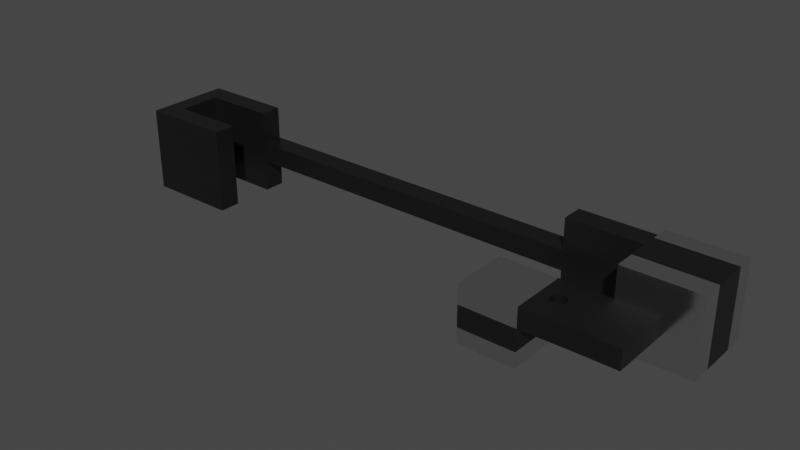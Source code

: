 # Source: z_os.blend  (saved by Blender 3.6.13; exported with 4.5.12 LTS)
import bpy
from mathutils import Matrix  # noqa: F401  (used for matrix-valued properties, if any)

bpy.ops.wm.read_factory_settings(use_empty=True)
scene = bpy.context.scene
scene.name = 'Scene'

# ---- collections
col_collection = bpy.data.collections.new('Collection'); scene.collection.children.link(col_collection)

# ---- materials (node trees are filled in below, after node groups)
mat_material = bpy.data.materials.new('Material')
mat_material.alpha_threshold = 0.0
mat_material.use_transparent_shadow = False
mat_material.roughness = 0.5
mat_material.line_color = (0.0, 0.0, 0.0, 1.0)
mat_material_003 = bpy.data.materials.new('Material.003')
mat_material_003.use_transparent_shadow = False
mat_material_003.diffuse_color = (0.85, 0.85, 0.85, 1.0)
mat_material_003.roughness = 0.1618
mat_material_003.metallic = 1.0

# ---- material node trees
mat_material.use_nodes = True; mat_material.node_tree.nodes.clear()
_N = mat_material.node_tree.nodes; _L = mat_material.node_tree.links
n0 = _N.new('ShaderNodeOutputMaterial'); n0.name = 'Material Output'; n0.location = (300, 300)
n1 = _N.new('ShaderNodeBsdfPrincipled'); n1.name = 'Principled BSDF'; n1.location = (10, 300)
n1.distribution = 'GGX'
n1.subsurface_method = 'RANDOM_WALK_SKIN'
n1.inputs[0].default_value = (0.05133, 0.05133, 0.05133, 1.0)
n1.inputs[1].default_value = 0.8836
n1.inputs[2].default_value = 0.3727
n1.inputs[3].default_value = 1.45
n1.inputs[27].default_value = (0.0, 0.0, 0.0, 1.0)
n1.inputs[28].default_value = 1.0
_L.new(n1.outputs[0], n0.inputs[0])
n0.is_active_output = True
mat_material_003.use_nodes = True; mat_material_003.node_tree.nodes.clear()
_N = mat_material_003.node_tree.nodes; _L = mat_material_003.node_tree.links
n0 = _N.new('ShaderNodeBsdfPrincipled'); n0.name = 'Principled BSDF'; n0.location = (10, 300)
n0.distribution = 'GGX'
n0.subsurface_method = 'RANDOM_WALK_SKIN'
n0.inputs[0].default_value = (0.85, 0.85, 0.85, 1.0)
n0.inputs[1].default_value = 1.0
n0.inputs[2].default_value = 0.1618
n0.inputs[3].default_value = 1.45
n0.inputs[27].default_value = (0.0, 0.0, 0.0, 1.0)
n0.inputs[28].default_value = 1.0
n1 = _N.new('ShaderNodeNormalMap'); n1.name = 'Normal Map'; n1.location = (-300, -300)
n1.label = 'Normal/Map'
n1.inputs[0].default_value = 0.0
n2 = _N.new('ShaderNodeOutputMaterial'); n2.name = 'Material Output'; n2.location = (300, 300)
_L.new(n0.outputs[0], n2.inputs[0])
_L.new(n1.outputs[0], n0.inputs[5])
n2.is_active_output = True

# ---- world
world_world = bpy.data.worlds.new('World'); scene.world = world_world
world_world.use_nodes = True; world_world.node_tree.nodes.clear()
_N = world_world.node_tree.nodes; _L = world_world.node_tree.links
n0 = _N.new('ShaderNodeOutputWorld'); n0.name = 'World Output'; n0.location = (300, 300)
n1 = _N.new('ShaderNodeBackground'); n1.name = 'Background'; n1.location = (10, 300)
n1.inputs[0].default_value = (0.05088, 0.05088, 0.05088, 1.0)
_L.new(n1.outputs[0], n0.inputs[0])
n0.is_active_output = True
world_world.color = (0.05088, 0.05088, 0.05088)
world_world.use_sun_shadow = False
world_world.sun_shadow_jitter_overblur = 0.0

# ---- meshes
me_cube = bpy.data.meshes.new('Cube')
me_cube.from_pydata([(1.0, 1.0, 1.0), (1.0, 1.0, -1.0), (1.0, -1.0, 1.0), (1.0, -1.0, -1.0), (-1.0, 1.0, 1.0), (-1.0, 1.0, -1.0), (-1.0, -1.0, 1.0), (-1.0, -1.0, -1.0), (1.0, 1.0, 0.2969), (-1.0, -1.0, 0.2969), (1.0, -1.0, 0.2969), (-1.0, 1.0, 0.2969), (2.772, 1.0, 1.0), (2.772, -1.0, 1.0), (1.638, 0.2735, 1.0), (1.689, 0.2682, 1.0), (1.732, 0.2491, 1.0), (1.783, 0.2258, 1.0), (1.822, 0.2035, 1.0), (1.847, 0.1654, 1.0), (1.868, 0.1336, 1.0), (1.884, 0.09752, 1.0), (1.891, 0.05618, 1.0), (1.891, 0.01484, 1.0), (1.882, -0.02862, 1.0), (1.87, -0.0689, 1.0), (1.852, -0.1018, 1.0), (1.831, -0.1325, 1.0), (1.804, -0.1569, 1.0), (1.766, -0.1855, 1.0), (1.709, -0.2046, 1.0), (1.671, -0.2141, 1.0), (1.627, -0.2141, 1.0), (1.581, -0.2152, 1.0), (1.532, -0.1972, 1.0), (1.497, -0.177, 1.0), (1.462, -0.1601, 1.0), (1.441, -0.1293, 1.0), (1.424, -0.1039, 1.0), (1.406, -0.07102, 1.0), (1.386, -0.03074, 1.0), (1.383, 0.004239, 1.0), (1.381, 0.04664, 1.0), (1.388, 0.08056, 1.0), (1.397, 0.1219, 1.0), (1.413, 0.159, 1.0), (1.443, 0.1908, 1.0), (1.476, 0.2215, 1.0), (1.491, 0.2353, 1.0), (1.526, 0.2512, 1.0), (1.567, 0.266, 1.0), (1.605, 0.2766, 1.0), (2.772, 1.0, 0.3219), (2.772, -1.0, 0.3219), (1.638, 0.2735, 0.3219), (1.689, 0.2682, 0.3219), (1.732, 0.2491, 0.3219), (1.783, 0.2258, 0.3219), (1.822, 0.2035, 0.3219), (1.847, 0.1654, 0.3219), (1.868, 0.1336, 0.3219), (1.884, 0.09752, 0.3219), (1.891, 0.05618, 0.3219), (1.891, 0.01484, 0.3219), (1.882, -0.02862, 0.3219), (1.87, -0.0689, 0.3219), (1.852, -0.1018, 0.3219), (1.831, -0.1325, 0.3219), (1.804, -0.1569, 0.3219), (1.766, -0.1855, 0.3219), (1.709, -0.2046, 0.3219), (1.671, -0.2141, 0.3219), (1.627, -0.2141, 0.3219), (1.581, -0.2152, 0.3219), (1.532, -0.1972, 0.3219), (1.497, -0.177, 0.3219), (1.462, -0.1601, 0.3219), (1.441, -0.1293, 0.3219), (1.424, -0.1039, 0.3219), (1.406, -0.07102, 0.3219), (1.386, -0.03074, 0.3219), (1.383, 0.004239, 0.3219), (1.381, 0.04664, 0.3219), (1.388, 0.08056, 0.3219), (1.397, 0.1219, 0.3219), (1.413, 0.159, 0.3219), (1.443, 0.1908, 0.3219), (1.476, 0.2215, 0.3219), (1.491, 0.2353, 0.3219), (1.526, 0.2512, 0.3219), (1.567, 0.266, 0.3219), (1.605, 0.2766, 0.3219), (4.166, 1.0, 1.0), (4.166, -1.0, 1.0), (4.166, 1.0, 0.3219), (4.166, -1.0, 0.3219), (2.772, 2.461, 1.0), (2.772, 2.461, 0.3219), (2.772, 3.212, 1.0), (2.772, 3.212, 0.3219), (2.772, 2.979, 1.0), (2.772, 2.979, 0.3219), (-14.74, 2.461, 1.0), (-14.74, 2.461, 0.3219), (-14.74, 3.212, 1.0), (-14.74, 3.212, 0.3219), (2.772, 1.0, -0.5588), (4.166, 1.0, -0.5588), (2.772, 2.461, -0.5588), (4.166, 2.461, -0.5588), (2.772, 3.212, -0.5588), (4.166, 3.212, -0.5588), (4.166, 1.0, 2.066), (2.772, 1.0, 2.066), (4.166, 2.461, 2.066), (2.772, 2.461, 2.066), (4.166, 3.212, 2.066), (2.772, 3.212, 2.066), (0.205, 3.212, 0.3219), (0.205, 2.461, 0.3219), (0.205, 3.212, 1.0), (0.205, 2.461, 1.0), (0.205, 3.212, -0.5588), (0.205, 2.461, -0.5588), (0.205, 3.212, 2.066), (0.205, 2.461, 2.066), (-1.0, -1.0, 0.5054), (-1.0, 1.0, 0.5054), (1.0, 1.0, -0.4552), (1.0, -1.0, -0.4552), (-1.0, 1.0, -0.4552), (-1.0, -1.0, -0.4552), (5.338, 1.0, 1.0), (5.338, 1.0, 0.3219), (5.338, 2.461, 1.0), (5.338, 2.461, 0.3219), (5.338, 2.461, -0.5588), (5.338, 2.461, 2.066), (5.338, 3.212, 1.0), (5.338, 3.212, 0.3219), (5.338, 1.0, -0.5588), (5.338, 3.212, -0.5588), (5.338, 1.0, 2.066), (5.338, 3.212, 2.066), (4.166, 3.626, 2.066), (5.338, 3.626, 2.066), (5.338, 3.626, 0.3219), (4.166, 3.626, 0.3219), (4.166, 3.626, -0.5588), (5.338, 3.626, -0.5588), (2.772, 3.626, 1.0), (2.772, 3.626, 0.3219), (4.166, 3.626, 1.0), (2.772, 3.626, -0.5588), (2.772, 3.626, 2.066), (5.338, 3.626, 1.0), (4.166, 2.979, -0.5588), (2.772, 2.979, -0.5588), (2.772, 2.979, 2.066), (4.166, 2.979, 2.066), (0.205, 2.979, 0.3219), (0.205, 2.979, 1.0), (0.205, 2.979, -0.5588), (0.205, 2.979, 2.066), (5.338, 2.979, 0.3219), (5.338, 2.979, 1.0), (5.338, 2.979, -0.5588), (5.338, 2.979, 2.066), (2.772, 1.73, 0.3219), (2.772, 1.73, 1.0), (4.166, 1.73, -0.5588), (2.772, 1.73, -0.5588), (2.772, 1.73, 2.066), (4.166, 1.73, 2.066), (5.338, 1.73, 0.3219), (5.338, 1.73, 1.0), (5.338, 1.73, -0.5588), (5.338, 1.73, 2.066), (-12.24, 3.212, 0.3219), (-12.24, 2.461, 0.3219), (-12.24, 2.461, 1.0), (-12.24, 3.212, 1.0), (-12.24, 2.979, 1.0), (-12.24, 2.979, 0.3219), (-14.74, 2.979, 2.137), (-14.74, 2.461, 2.137), (-14.74, 3.212, 2.137), (-12.24, 2.979, 2.137), (-12.24, 2.461, 2.137), (-12.24, 3.212, 2.137), (-14.74, 2.979, -0.8104), (-14.74, 2.461, -0.8104), (-12.24, 3.212, -0.8104), (-14.74, 3.212, -0.8104), (-12.24, 2.979, -0.8104), (-12.24, 2.461, -0.8104), (-15.37, 2.461, 1.0), (-15.37, 2.461, 0.3219), (-15.37, 3.212, 1.0), (-15.37, 3.212, 0.3219), (-15.37, 2.979, 0.3219), (-15.37, 2.979, 1.0), (-15.37, 3.212, -0.8104), (-15.37, 2.979, 2.137), (-15.37, 2.461, 2.137), (-15.37, 3.212, 2.137), (-15.37, 2.979, -0.8104), (-15.37, 2.461, -0.8104), (-14.74, 0.9955, 1.0), (-14.74, 0.9955, 0.3219), (-15.37, 0.9955, 0.3219), (-15.37, 0.9955, -0.8104), (-14.74, 0.9955, -0.8104), (-14.74, 0.9955, 2.137), (-15.37, 0.9955, 1.0), (-15.37, 0.9955, 2.137), (-14.74, 0.249, 1.0), (-14.74, 0.249, 0.3219), (-15.37, 0.249, 0.3219), (-15.37, 0.249, -0.8104), (-14.74, 0.249, -0.8104), (-14.74, 0.249, 2.137), (-15.37, 0.249, 1.0), (-15.37, 0.249, 2.137), (-12.21, 0.9955, 1.0), (-12.21, 0.9955, 0.3219), (-12.21, 0.249, -0.8104), (-12.21, 0.9955, -0.8104), (-12.21, 0.9955, 2.137), (-12.21, 0.249, 1.0), (-12.21, 0.249, 0.3219), (-12.21, 0.249, 2.137)], [], [(0, 4, 6, 2), (10, 2, 6, 126, 9), (126, 6, 4, 127), (5, 1, 3, 7), (8, 0, 2, 10), (11, 127, 4, 0, 8), (130, 11, 8, 128), (128, 8, 10, 129), (131, 9, 11, 130), (129, 10, 9, 131), (30, 13, 31), (14, 51, 0), (44, 45, 85, 84), (31, 32, 72, 71), (18, 19, 59, 58), (45, 46, 86, 85), (32, 33, 73, 72), (19, 20, 60, 59), (46, 47, 87, 86), (33, 34, 74, 73), (20, 21, 61, 60), (47, 48, 88, 87), (34, 35, 75, 74), (21, 22, 62, 61), (48, 49, 89, 88), (35, 36, 76, 75), (22, 23, 63, 62), (49, 50, 90, 89), (36, 37, 77, 76), (24, 63, 23), (50, 51, 91, 90), (37, 38, 78, 77), (24, 25, 65, 64), (51, 14, 54, 91), (101, 97, 119, 160), (38, 39, 79, 78), (25, 26, 66, 65), (2, 13, 53, 10), (39, 40, 80, 79), (26, 27, 67, 66), (12, 0, 8, 52), (40, 41, 81, 80), (27, 28, 68, 67), (14, 15, 55, 54), (41, 42, 82, 81), (28, 29, 69, 68), (15, 16, 56, 55), (42, 43, 83, 82), (29, 30, 70, 69), (16, 17, 57, 56), (43, 44, 84, 83), (30, 31, 71, 70), (17, 18, 58, 57), (63, 64, 53), (10, 81, 82), (93, 92, 94, 95), (52, 53, 95, 94), (53, 13, 93, 95), (13, 12, 92, 93), (156, 109, 136, 166), (169, 168, 97, 96), (99, 110, 153, 151), (173, 114, 137, 177), (141, 139, 146, 149), (185, 102, 208, 213), (159, 116, 143, 167), (138, 143, 145, 155), (184, 185, 204, 203), (180, 179, 103, 102), (181, 182, 187, 189), (178, 181, 104, 105), (171, 170, 109, 108), (157, 156, 111, 110), (52, 94, 107, 106), (168, 52, 106, 171), (92, 112, 142, 132), (98, 99, 151, 150), (173, 172, 115, 114), (159, 158, 117, 116), (107, 94, 133, 140), (115, 96, 121, 125), (92, 12, 113, 112), (169, 96, 115, 172), (160, 119, 123, 162), (161, 120, 124, 163), (98, 117, 124, 120), (110, 99, 118, 122), (100, 98, 120, 161), (97, 108, 123, 119), (158, 115, 125, 163), (157, 110, 122, 162), (9, 126, 127, 11), (3, 129, 131, 7), (7, 131, 130, 5), (1, 128, 129, 3), (5, 130, 128, 1), (174, 135, 136, 176), (174, 175, 134, 135), (165, 134, 137, 167), (164, 165, 138, 139), (164, 139, 141, 166), (175, 132, 142, 177), (94, 92, 132, 133), (143, 116, 144, 145), (170, 107, 140, 176), (110, 111, 148, 153), (150, 152, 144, 154), (150, 151, 147, 152), (147, 148, 149, 146), (147, 151, 153, 148), (152, 147, 146, 155), (144, 152, 155, 145), (116, 117, 154, 144), (139, 138, 155, 146), (111, 141, 149, 148), (117, 98, 150, 154), (135, 164, 166, 136), (135, 134, 165, 164), (138, 165, 167, 143), (108, 157, 162, 123), (117, 158, 163, 124), (96, 100, 161, 121), (121, 161, 163, 125), (118, 160, 162, 122), (114, 115, 158, 159), (108, 109, 156, 157), (182, 180, 188, 187), (102, 103, 209, 208), (114, 159, 167, 137), (178, 105, 193, 192), (111, 156, 166, 141), (99, 101, 160, 118), (109, 170, 176, 136), (134, 175, 177, 137), (133, 132, 175, 174), (133, 174, 176, 140), (12, 169, 172, 113), (112, 113, 172, 173), (97, 168, 171, 108), (106, 107, 170, 171), (112, 173, 177, 142), (12, 52, 168, 169), (97, 101, 183, 179), (98, 100, 182, 181), (99, 98, 181, 178), (100, 96, 180, 182), (96, 97, 179, 180), (101, 99, 178, 183), (187, 188, 185, 184), (189, 187, 184, 186), (104, 181, 189, 186), (193, 105, 199, 202), (104, 186, 205, 198), (180, 102, 185, 188), (194, 192, 193, 190), (195, 194, 190, 191), (191, 190, 206, 207), (103, 179, 195, 191), (179, 183, 194, 195), (183, 178, 192, 194), (200, 197, 207, 206), (201, 200, 199, 198), (196, 197, 200, 201), (196, 201, 203, 204), (201, 198, 205, 203), (199, 200, 206, 202), (190, 193, 202, 206), (197, 196, 214, 210), (186, 184, 203, 205), (105, 104, 198, 199), (211, 210, 218, 219), (217, 216, 229, 230), (212, 211, 219, 220), (103, 191, 212, 209), (196, 204, 215, 214), (191, 207, 211, 212), (204, 185, 213, 215), (207, 197, 210, 211), (216, 217, 218, 222), (217, 220, 219, 218), (221, 216, 222, 223), (210, 214, 222, 218), (220, 217, 230, 226), (215, 213, 221, 223), (214, 215, 223, 222), (208, 209, 225, 224), (224, 225, 230, 229), (228, 224, 229, 231), (225, 227, 226, 230), (213, 208, 224, 228), (212, 220, 226, 227), (221, 213, 228, 231), (216, 221, 231, 229), (209, 212, 227, 225), (2, 0, 42), (2, 42, 41), (23, 12, 13), (24, 23, 13), (2, 41, 40), (2, 40, 39), (25, 24, 13), (26, 25, 13), (2, 39, 38), (2, 38, 37), (27, 26, 13), (28, 27, 13), (2, 37, 36), (36, 35, 2), (35, 34, 2), (33, 32, 2), (32, 31, 2), (2, 34, 33), (28, 13, 29), (13, 2, 31), (29, 13, 30), (12, 23, 22), (12, 22, 21), (43, 42, 0), (44, 43, 0), (12, 21, 20), (20, 19, 12), (19, 18, 12), (45, 44, 0), (46, 45, 0), (0, 12, 15), (12, 18, 17), (12, 17, 16), (47, 46, 0), (48, 47, 0), (12, 16, 15), (49, 48, 0), (50, 49, 0), (0, 15, 14), (51, 50, 0), (24, 64, 63), (72, 10, 71), (10, 53, 71), (52, 8, 55), (8, 54, 55), (70, 71, 53), (52, 55, 56), (52, 56, 57), (69, 70, 53), (68, 69, 53), (52, 57, 58), (58, 59, 52), (59, 60, 52), (67, 68, 53), (66, 67, 53), (53, 52, 63), (52, 60, 61), (52, 61, 62), (65, 66, 53), (64, 65, 53), (52, 62, 63), (74, 75, 10), (75, 76, 10), (10, 72, 73), (91, 54, 8), (90, 91, 8), (10, 73, 74), (89, 90, 8), (86, 41, 88), (88, 89, 8), (10, 76, 78), (10, 78, 79), (86, 88, 8), (84, 86, 8), (10, 79, 80), (10, 80, 81), (84, 8, 83), (8, 10, 82), (83, 8, 82)])
me_cube.polygons.foreach_set('material_index', [1, 1, 1, 1, 0, 1, 0, 0, 0, 0, 0, 0, 0, 0, 0, 0, 0, 0, 0, 0, 0, 0, 0, 0, 0, 0, 0, 0, 0, 0, 0, 0, 0, 0, 0, 0, 0, 0, 0, 0, 0, 0, 0, 0, 0, 0, 0, 0, 0, 0, 0, 0, 0, 0, 0, 0, 0, 0, 0, 0, 0, 1, 0, 1, 0, 1, 1, 0, 0, 0, 0, 0, 1, 1, 1, 1, 1, 0, 1, 1, 0, 1, 0, 0, 0, 0, 0, 0, 0, 0, 0, 1, 1, 1, 1, 1, 0, 0, 0, 1, 1, 1, 1, 1, 1, 1, 1, 1, 1, 1, 1, 1, 1, 1, 1, 1, 0, 0, 1, 0, 0, 0, 0, 0, 0, 0, 0, 0, 0, 0, 1, 0, 0, 0, 1, 1, 1, 1, 0, 1, 1, 1, 0, 0, 0, 0, 0, 0, 0, 0, 0, 0, 0, 0, 0, 0, 0, 0, 0, 0, 0, 0, 0, 0, 0, 0, 0, 0, 0, 0, 0, 0, 0, 0, 0, 0, 0, 0, 0, 0, 0, 0, 0, 0, 0, 0, 0, 0, 0, 0, 0, 0, 0, 0, 0, 0, 0, 0, 0, 0, 0, 0, 0, 0, 0, 0, 0, 0, 0, 0, 0, 0, 0, 0, 0, 0, 0, 0, 0, 0, 0, 0, 0, 0, 0, 0, 0, 0, 0, 0, 0, 0, 0, 0, 0, 0, 0, 0, 0, 0, 0, 0, 0, 0, 0, 0, 0, 0, 0, 0, 0, 0, 0, 0, 0, 0, 0, 0, 0, 0, 0, 0, 0, 0, 0, 0, 0, 0, 0, 0, 0, 0, 0])
_uv = me_cube.uv_layers.new(name='UVMap')
_uv.uv.foreach_set('vector', [0.625, 0.5, 0.875, 0.5, 0.875, 0.75, 0.625, 0.75, 0.5371, 0.75, 0.625, 0.75, 0.625, 1.0, 0.5632, 1.0, 0.5371, 1.0, 0.5632, 0.0, 0.625, 0.0, 0.625, 0.25, 0.5632, 0.25, 0.125, 0.5, 0.375, 0.5, 0.375, 0.75, 0.125, 0.75, 0.5371, 0.5, 0.625, 0.5, 0.625, 0.75, 0.5371, 0.75, 0.5371, 0.25, 0.5632, 0.25, 0.625, 0.25, 0.625, 0.5, 0.5371, 0.5, 0.4431, 0.25, 0.5371, 0.25, 0.5371, 0.5, 0.4431, 0.5, 0.4431, 0.5, 0.5371, 0.5, 0.5371, 0.75, 0.4431, 0.75, 0.4431, 0.0, 0.5371, 0.0, 0.5371, 0.25, 0.4431, 0.25, 0.4431, 0.75, 0.5371, 0.75, 0.5371, 1.0, 0.4431, 1.0, 0.625, 0.6506, 0.625, 0.75, 0.625, 0.6518, 0.625, 0.5908, 0.625, 0.5904, 0.625, 0.5, 0.625, 0.6098, 0.625, 0.6051, 0.625, 0.6051, 0.625, 0.6098, 0.625, 0.6518, 0.625, 0.6518, 0.625, 0.6518, 0.625, 0.6518, 0.625, 0.5996, 0.625, 0.6043, 0.625, 0.6043, 0.625, 0.5996, 0.625, 0.6051, 0.625, 0.6012, 0.625, 0.6012, 0.625, 0.6051, 0.625, 0.6518, 0.625, 0.6519, 0.625, 0.6519, 0.625, 0.6518, 0.625, 0.6043, 0.625, 0.6083, 0.625, 0.6083, 0.625, 0.6043, 0.625, 0.6012, 0.625, 0.5973, 0.625, 0.5973, 0.625, 0.6012, 0.625, 0.6519, 0.625, 0.6496, 0.625, 0.6496, 0.625, 0.6519, 0.625, 0.6083, 0.625, 0.6128, 0.625, 0.6128, 0.625, 0.6083, 0.625, 0.5973, 0.625, 0.5956, 0.625, 0.5956, 0.625, 0.5973, 0.625, 0.6496, 0.625, 0.6471, 0.625, 0.6471, 0.625, 0.6496, 0.625, 0.6128, 0.625, 0.618, 0.625, 0.618, 0.625, 0.6128, 0.625, 0.5956, 0.625, 0.5936, 0.625, 0.5936, 0.625, 0.5956, 0.625, 0.6471, 0.625, 0.645, 0.625, 0.645, 0.625, 0.6471, 0.625, 0.618, 0.625, 0.6231, 0.625, 0.6231, 0.625, 0.618, 0.625, 0.5936, 0.625, 0.5917, 0.625, 0.5917, 0.625, 0.5936, 0.625, 0.645, 0.625, 0.6412, 0.625, 0.6412, 0.625, 0.645, 0.625, 0.6286, 0.625, 0.6231, 0.625, 0.6231, 0.625, 0.5917, 0.625, 0.5904, 0.625, 0.5904, 0.625, 0.5917, 0.625, 0.6412, 0.625, 0.638, 0.625, 0.638, 0.625, 0.6412, 0.625, 0.6286, 0.625, 0.6336, 0.625, 0.6336, 0.625, 0.6286, 0.625, 0.5904, 0.625, 0.5908, 0.625, 0.5908, 0.625, 0.5904, 0.625, 0.75, 0.625, 0.75, 0.625, 0.75, 0.625, 0.75, 0.625, 0.638, 0.625, 0.6339, 0.625, 0.6339, 0.625, 0.638, 0.625, 0.6336, 0.625, 0.6377, 0.625, 0.6377, 0.625, 0.6336, 0.625, 0.75, 0.625, 0.75, 0.625, 0.75, 0.625, 0.75, 0.625, 0.6339, 0.625, 0.6288, 0.625, 0.6288, 0.625, 0.6339, 0.625, 0.6377, 0.625, 0.6416, 0.625, 0.6416, 0.625, 0.6377, 0.625, 0.5, 0.625, 0.5, 0.625, 0.5, 0.625, 0.5, 0.625, 0.6288, 0.625, 0.6245, 0.625, 0.6245, 0.625, 0.6288, 0.625, 0.6416, 0.625, 0.6446, 0.625, 0.6446, 0.625, 0.6416, 0.625, 0.5908, 0.625, 0.5915, 0.625, 0.5915, 0.625, 0.5908, 0.625, 0.6245, 0.625, 0.6192, 0.625, 0.6192, 0.625, 0.6245, 0.625, 0.6446, 0.625, 0.6482, 0.625, 0.6482, 0.625, 0.6446, 0.625, 0.5915, 0.625, 0.5939, 0.625, 0.5939, 0.625, 0.5915, 0.625, 0.6192, 0.625, 0.6149, 0.625, 0.6149, 0.625, 0.6192, 0.625, 0.6482, 0.625, 0.6506, 0.625, 0.6506, 0.625, 0.6482, 0.625, 0.5939, 0.625, 0.5968, 0.625, 0.5968, 0.625, 0.5939, 0.625, 0.6149, 0.625, 0.6098, 0.625, 0.6098, 0.625, 0.6149, 0.625, 0.6506, 0.625, 0.6518, 0.625, 0.6518, 0.625, 0.6506, 0.625, 0.5968, 0.625, 0.5996, 0.625, 0.5996, 0.625, 0.5968, 0.625, 0.75, 0.625, 0.75, 0.625, 0.75, 0.625, 0.75, 0.625, 0.75, 0.625, 0.75, 0.625, 0.75, 0.625, 0.5, 0.625, 0.5, 0.625, 0.75, 0.625, 0.75, 0.625, 0.75, 0.625, 0.75, 0.625, 0.75, 0.625, 0.75, 0.625, 0.75, 0.625, 0.75, 0.625, 0.75, 0.625, 0.75, 0.625, 0.5, 0.625, 0.5, 0.625, 0.75, 0.625, 0.75, 0.625, 0.75, 0.625, 0.75, 0.625, 0.75, 0.625, 0.5, 0.625, 0.5, 0.625, 0.5, 0.625, 0.5, 0.625, 0.5, 0.625, 0.5, 0.625, 0.5, 0.625, 0.5, 0.625, 0.5, 0.625, 0.5, 0.625, 0.5, 0.625, 0.5, 0.625, 0.5, 0.625, 0.5, 0.625, 0.5, 0.625, 0.5, 0.625, 0.5, 0.625, 0.5, 0.625, 0.5, 0.625, 0.5, 0.625, 0.5, 0.625, 0.5, 0.625, 0.5, 0.625, 0.5, 0.625, 0.5, 0.625, 0.5, 0.625, 0.5, 0.625, 0.5, 0.625, 0.5, 0.625, 0.5, 0.625, 0.5, 0.625, 0.5, 0.625, 0.5, 0.625, 0.5, 0.625, 0.5, 0.625, 0.5, 0.625, 0.5, 0.625, 0.5, 0.625, 0.5, 0.625, 0.5, 0.625, 0.5, 0.625, 0.5, 0.625, 0.5, 0.625, 0.5, 0.625, 0.75, 0.625, 0.75, 0.625, 0.75, 0.625, 0.75, 0.625, 0.75, 0.625, 0.75, 0.625, 0.75, 0.625, 0.75, 0.625, 0.75, 0.625, 0.75, 0.625, 0.75, 0.625, 0.75, 0.625, 0.5, 0.625, 0.5, 0.625, 0.5, 0.625, 0.5, 0.625, 0.5, 0.625, 0.5, 0.625, 0.5, 0.625, 0.5, 0.625, 0.5, 0.625, 0.5, 0.625, 0.5, 0.625, 0.5, 0.625, 0.5, 0.625, 0.5, 0.625, 0.5, 0.625, 0.5, 0.625, 0.5, 0.625, 0.5, 0.625, 0.5, 0.625, 0.5, 0.625, 0.75, 0.625, 0.75, 0.625, 0.75, 0.625, 0.75, 0.625, 0.5, 0.625, 0.5, 0.625, 0.5, 0.625, 0.5, 0.625, 0.5, 0.625, 0.5, 0.625, 0.5, 0.625, 0.5, 0.625, 0.5, 0.625, 0.5, 0.625, 0.5, 0.625, 0.5, 0.625, 0.75, 0.625, 0.75, 0.625, 0.75, 0.625, 0.75, 0.625, 0.5, 0.625, 0.5, 0.625, 0.5, 0.625, 0.5, 0.625, 0.5, 0.625, 0.5, 0.625, 0.5, 0.625, 0.5, 0.625, 0.5, 0.625, 0.5, 0.625, 0.5, 0.625, 0.5, 0.625, 0.5, 0.625, 0.5, 0.625, 0.5, 0.625, 0.5, 0.625, 0.5, 0.625, 0.5, 0.625, 0.5, 0.625, 0.5, 0.625, 0.5, 0.625, 0.5, 0.625, 0.5, 0.625, 0.5, 0.625, 0.75, 0.625, 0.75, 0.625, 0.75, 0.625, 0.75, 0.5371, 0.0, 0.5632, 0.0, 0.5632, 0.25, 0.5371, 0.25, 0.375, 0.75, 0.4431, 0.75, 0.4431, 1.0, 0.375, 1.0, 0.375, 0.0, 0.4431, 0.0, 0.4431, 0.25, 0.375, 0.25, 0.375, 0.5, 0.4431, 0.5, 0.4431, 0.75, 0.375, 0.75, 0.375, 0.25, 0.4431, 0.25, 0.4431, 0.5, 0.375, 0.5, 0.625, 0.5, 0.625, 0.5, 0.625, 0.5, 0.625, 0.5, 0.625, 0.5, 0.625, 0.5, 0.625, 0.5, 0.625, 0.5, 0.625, 0.5, 0.625, 0.5, 0.625, 0.5, 0.625, 0.5, 0.625, 0.5, 0.625, 0.5, 0.625, 0.5, 0.625, 0.5, 0.625, 0.5, 0.625, 0.5, 0.625, 0.5, 0.625, 0.5, 0.625, 0.5, 0.625, 0.5, 0.625, 0.5, 0.625, 0.5, 0.625, 0.5, 0.625, 0.5, 0.625, 0.5, 0.625, 0.5, 0.625, 0.5, 0.625, 0.5, 0.625, 0.5, 0.625, 0.5, 0.625, 0.75, 0.625, 0.75, 0.625, 0.75, 0.625, 0.75, 0.625, 0.75, 0.625, 0.75, 0.625, 0.75, 0.625, 0.75, 0.625, 0.5, 0.625, 0.5, 0.625, 0.5, 0.625, 0.5, 0.625, 0.5, 0.625, 0.5, 0.625, 0.5, 0.625, 0.5, 0.625, 0.5, 0.625, 0.5, 0.625, 0.5, 0.625, 0.5, 0.625, 0.5, 0.625, 0.5, 0.625, 0.5, 0.625, 0.5, 0.625, 0.5, 0.625, 0.5, 0.625, 0.5, 0.625, 0.5, 0.625, 0.5, 0.625, 0.5, 0.625, 0.5, 0.625, 0.5, 0.625, 0.5, 0.625, 0.5, 0.625, 0.5, 0.625, 0.5, 0.625, 0.5, 0.625, 0.5, 0.625, 0.5, 0.625, 0.5, 0.625, 0.75, 0.625, 0.75, 0.625, 0.75, 0.625, 0.75, 0.625, 0.5, 0.625, 0.5, 0.625, 0.5, 0.625, 0.5, 0.625, 0.5, 0.625, 0.5, 0.625, 0.5, 0.625, 0.5, 0.625, 0.5, 0.625, 0.5, 0.625, 0.5, 0.625, 0.5, 0.625, 0.5, 0.625, 0.5, 0.625, 0.5, 0.625, 0.5, 0.625, 0.75, 0.625, 0.75, 0.625, 0.75, 0.625, 0.75, 0.625, 0.5, 0.625, 0.5, 0.625, 0.5, 0.625, 0.5, 0.625, 0.5, 0.625, 0.5, 0.625, 0.5, 0.625, 0.5, 0.625, 0.5, 0.625, 0.5, 0.625, 0.5, 0.625, 0.5, 0.625, 0.75, 0.625, 0.75, 0.625, 0.75, 0.625, 0.75, 0.625, 0.5, 0.625, 0.5, 0.625, 0.5, 0.625, 0.5, 0.625, 0.75, 0.625, 0.75, 0.625, 0.75, 0.625, 0.75, 0.625, 0.5, 0.625, 0.5, 0.625, 0.5, 0.625, 0.5, 0.625, 0.5, 0.625, 0.5, 0.625, 0.5, 0.625, 0.5, 0.625, 0.5, 0.625, 0.5, 0.625, 0.5, 0.625, 0.5, 0.625, 0.5, 0.625, 0.5, 0.625, 0.5, 0.625, 0.5, 0.625, 0.75, 0.625, 0.75, 0.625, 0.75, 0.625, 0.75, 0.625, 0.75, 0.625, 0.75, 0.625, 0.75, 0.625, 0.75, 0.625, 0.75, 0.625, 0.75, 0.625, 0.75, 0.625, 0.75, 0.625, 0.5, 0.625, 0.5, 0.625, 0.5, 0.625, 0.5, 0.625, 0.5, 0.625, 0.5, 0.625, 0.5, 0.625, 0.5, 0.625, 0.5, 0.625, 0.5, 0.625, 0.5, 0.625, 0.5, 0.625, 0.5, 0.625, 0.5, 0.625, 0.5, 0.625, 0.5, 0.625, 0.5, 0.625, 0.5, 0.625, 0.5, 0.625, 0.5, 0.625, 0.5, 0.625, 0.5, 0.625, 0.5, 0.625, 0.5, 0.625, 0.75, 0.625, 0.75, 0.625, 0.75, 0.625, 0.75, 0.625, 0.5, 0.625, 0.5, 0.625, 0.5, 0.625, 0.5, 0.625, 0.5, 0.625, 0.5, 0.625, 0.5, 0.625, 0.5, 0.625, 0.75, 0.625, 0.75, 0.625, 0.75, 0.625, 0.75, 0.625, 0.5, 0.625, 0.5, 0.625, 0.5, 0.625, 0.5, 0.625, 0.5, 0.625, 0.5, 0.625, 0.5, 0.625, 0.5, 0.625, 0.5, 0.625, 0.5, 0.625, 0.5, 0.625, 0.5, 0.625, 0.5, 0.625, 0.5, 0.625, 0.5, 0.625, 0.5, 0.625, 0.75, 0.625, 0.75, 0.625, 0.75, 0.625, 0.75, 0.625, 0.5, 0.625, 0.5, 0.625, 0.5, 0.625, 0.5, 0.625, 0.5, 0.625, 0.5, 0.625, 0.5, 0.625, 0.5, 0.625, 0.5, 0.625, 0.5, 0.625, 0.5, 0.625, 0.5, 0.625, 0.5, 0.625, 0.5, 0.625, 0.5, 0.625, 0.5, 0.625, 0.5, 0.625, 0.5, 0.625, 0.5, 0.625, 0.5, 0.625, 0.5, 0.625, 0.5, 0.625, 0.5, 0.625, 0.5, 0.625, 0.75, 0.625, 0.75, 0.625, 0.75, 0.625, 0.75, 0.625, 0.75, 0.625, 0.75, 0.625, 0.75, 0.625, 0.75, 0.625, 0.75, 0.625, 0.75, 0.625, 0.75, 0.625, 0.75, 0.625, 0.5, 0.625, 0.5, 0.625, 0.5, 0.625, 0.5, 0.625, 0.75, 0.625, 0.75, 0.625, 0.75, 0.625, 0.75, 0.625, 0.75, 0.625, 0.75, 0.625, 0.75, 0.625, 0.75, 0.625, 0.5, 0.625, 0.5, 0.625, 0.5, 0.625, 0.5, 0.625, 0.5, 0.625, 0.5, 0.625, 0.5, 0.625, 0.5, 0.625, 0.5, 0.625, 0.5, 0.625, 0.5, 0.625, 0.5, 0.625, 0.5, 0.625, 0.5, 0.625, 0.5, 0.625, 0.5, 0.625, 0.5, 0.625, 0.5, 0.625, 0.5, 0.625, 0.5, 0.625, 0.5, 0.625, 0.5, 0.625, 0.5, 0.625, 0.5, 0.625, 0.75, 0.625, 0.75, 0.625, 0.75, 0.625, 0.75, 0.625, 0.5, 0.625, 0.5, 0.625, 0.5, 0.625, 0.5, 0.625, 0.5, 0.625, 0.5, 0.625, 0.5, 0.625, 0.5, 0.625, 0.5, 0.625, 0.5, 0.625, 0.5, 0.625, 0.5, 0.625, 0.5, 0.625, 0.5, 0.625, 0.5, 0.625, 0.5, 0.625, 0.5, 0.625, 0.5, 0.625, 0.5, 0.625, 0.5, 0.625, 0.75, 0.625, 0.75, 0.625, 0.75, 0.625, 0.75, 0.625, 0.5, 0.625, 0.5, 0.625, 0.5, 0.625, 0.5, 0.625, 0.5, 0.625, 0.5, 0.625, 0.5, 0.625, 0.5, 0.625, 0.75, 0.625, 0.75, 0.625, 0.75, 0.625, 0.75, 0.625, 0.5, 0.625, 0.5, 0.625, 0.5, 0.625, 0.5, 0.625, 0.5, 0.625, 0.5, 0.625, 0.5, 0.625, 0.5, 0.625, 0.5, 0.625, 0.5, 0.625, 0.5, 0.625, 0.5, 0.625, 0.5, 0.625, 0.5, 0.625, 0.5, 0.625, 0.5, 0.625, 0.5, 0.625, 0.5, 0.625, 0.5, 0.625, 0.5, 0.625, 0.5, 0.625, 0.5, 0.625, 0.5, 0.625, 0.5, 0.625, 0.5, 0.625, 0.5, 0.625, 0.5, 0.625, 0.5, 0.625, 0.5, 0.625, 0.5, 0.625, 0.5, 0.625, 0.5, 0.625, 0.5, 0.625, 0.5, 0.625, 0.5, 0.625, 0.5, 0.625, 0.5, 0.625, 0.5, 0.625, 0.5, 0.625, 0.5, 0.625, 0.5, 0.625, 0.5, 0.625, 0.5, 0.625, 0.5, 0.625, 0.5, 0.625, 0.5, 0.625, 0.5, 0.625, 0.5, 0.625, 0.5, 0.625, 0.5, 0.625, 0.5, 0.625, 0.5, 0.625, 0.5, 0.625, 0.5, 0.625, 0.5, 0.625, 0.5, 0.625, 0.75, 0.625, 0.75, 0.625, 0.75, 0.625, 0.75, 0.625, 0.5, 0.625, 0.5, 0.625, 0.5, 0.625, 0.5, 0.625, 0.5, 0.625, 0.5, 0.625, 0.5, 0.625, 0.5, 0.625, 0.5, 0.625, 0.5, 0.625, 0.5, 0.625, 0.5, 0.625, 0.75, 0.625, 0.5, 0.625, 0.6192, 0.625, 0.75, 0.625, 0.6192, 0.625, 0.6245, 0.625, 0.6231, 0.625, 0.5, 0.625, 0.75, 0.625, 0.6286, 0.625, 0.6231, 0.625, 0.75, 0.625, 0.75, 0.625, 0.6245, 0.625, 0.6288, 0.625, 0.75, 0.625, 0.6288, 0.625, 0.6339, 0.625, 0.6336, 0.625, 0.6286, 0.625, 0.75, 0.625, 0.6377, 0.625, 0.6336, 0.625, 0.75, 0.625, 0.75, 0.625, 0.6339, 0.625, 0.638, 0.625, 0.75, 0.625, 0.638, 0.625, 0.6412, 0.625, 0.6416, 0.625, 0.6377, 0.625, 0.75, 0.625, 0.6446, 0.625, 0.6416, 0.625, 0.75, 0.625, 0.75, 0.625, 0.6412, 0.625, 0.645, 0.625, 0.645, 0.625, 0.6471, 0.625, 0.75, 0.625, 0.6471, 0.625, 0.6496, 0.625, 0.75, 0.625, 0.6519, 0.625, 0.6518, 0.625, 0.75, 0.625, 0.6518, 0.625, 0.6518, 0.625, 0.75, 0.625, 0.75, 0.625, 0.6496, 0.625, 0.6519, 0.625, 0.6446, 0.625, 0.75, 0.625, 0.6482, 0.625, 0.75, 0.625, 0.75, 0.625, 0.6518, 0.625, 0.6482, 0.625, 0.75, 0.625, 0.6506, 0.625, 0.5, 0.625, 0.6231, 0.625, 0.618, 0.625, 0.5, 0.625, 0.618, 0.625, 0.6128, 0.625, 0.6149, 0.625, 0.6192, 0.625, 0.5, 0.625, 0.6098, 0.625, 0.6149, 0.625, 0.5, 0.625, 0.5, 0.625, 0.6128, 0.625, 0.6083, 0.625, 0.6083, 0.625, 0.6043, 0.625, 0.5, 0.625, 0.6043, 0.625, 0.5996, 0.625, 0.5, 0.625, 0.6051, 0.625, 0.6098, 0.625, 0.5, 0.625, 0.6012, 0.625, 0.6051, 0.625, 0.5, 0.625, 0.5, 0.625, 0.5, 0.625, 0.5915, 0.625, 0.5, 0.625, 0.5996, 0.625, 0.5968, 0.625, 0.5, 0.625, 0.5968, 0.625, 0.5939, 0.625, 0.5973, 0.625, 0.6012, 0.625, 0.5, 0.625, 0.5956, 0.625, 0.5973, 0.625, 0.5, 0.625, 0.5, 0.625, 0.5939, 0.625, 0.5915, 0.625, 0.5936, 0.625, 0.5956, 0.625, 0.5, 0.625, 0.5917, 0.625, 0.5936, 0.625, 0.5, 0.625, 0.5, 0.625, 0.5915, 0.625, 0.5908, 0.625, 0.5904, 0.625, 0.5917, 0.625, 0.5, 0.625, 0.6286, 0.625, 0.6286, 0.625, 0.6231, 0.625, 0.75, 0.625, 0.75, 0.625, 0.75, 0.625, 0.75, 0.625, 0.75, 0.625, 0.75, 0.625, 0.75, 0.625, 0.75, 0.625, 0.75, 0.625, 0.75, 0.625, 0.75, 0.625, 0.75, 0.625, 0.75, 0.625, 0.75, 0.625, 0.75, 0.625, 0.75, 0.625, 0.75, 0.625, 0.75, 0.625, 0.75, 0.625, 0.75, 0.625, 0.75, 0.625, 0.75, 0.625, 0.75, 0.625, 0.75, 0.625, 0.75, 0.625, 0.75, 0.625, 0.75, 0.625, 0.75, 0.625, 0.75, 0.625, 0.75, 0.625, 0.75, 0.625, 0.75, 0.625, 0.75, 0.625, 0.75, 0.625, 0.75, 0.625, 0.75, 0.625, 0.75, 0.625, 0.75, 0.625, 0.75, 0.625, 0.75, 0.625, 0.75, 0.625, 0.75, 0.625, 0.75, 0.625, 0.75, 0.625, 0.75, 0.625, 0.75, 0.625, 0.75, 0.625, 0.75, 0.625, 0.75, 0.625, 0.75, 0.625, 0.75, 0.625, 0.75, 0.625, 0.75, 0.625, 0.75, 0.625, 0.75, 0.625, 0.75, 0.625, 0.75, 0.625, 0.75, 0.625, 0.75, 0.625, 0.75, 0.625, 0.75, 0.625, 0.75, 0.625, 0.75, 0.625, 0.75, 0.625, 0.75, 0.625, 0.75, 0.625, 0.75, 0.625, 0.75, 0.625, 0.75, 0.625, 0.75, 0.625, 0.75, 0.625, 0.75, 0.625, 0.75, 0.625, 0.75, 0.625, 0.75, 0.625, 0.75, 0.625, 0.75, 0.625, 0.75, 0.625, 0.75, 0.625, 0.75, 0.625, 0.75, 0.625, 0.75, 0.625, 0.75, 0.625, 0.75, 0.625, 0.75, 0.625, 0.75, 0.625, 0.75, 0.625, 0.75, 0.625, 0.75, 0.625, 0.75, 0.625, 0.75, 0.625, 0.75, 0.625, 0.75, 0.625, 0.75, 0.625, 0.75, 0.625, 0.75, 0.625, 0.75, 0.625, 0.75, 0.625, 0.75, 0.625, 0.75, 0.625, 0.75, 0.625, 0.75, 0.625, 0.75, 0.625, 0.75, 0.625, 0.75, 0.625, 0.75, 0.625, 0.75, 0.625, 0.75, 0.625, 0.75, 0.625, 0.75, 0.625, 0.75, 0.625, 0.75, 0.625, 0.75, 0.625, 0.75])
me_cube.materials.append(mat_material)
me_cube.materials.append(mat_material_003)
me_cube.use_mirror_vertex_groups = False
me_cube.update()

# ---- objects
ob_cube = bpy.data.objects.new('Cube', me_cube)

# ---- transforms, parenting, visibility, modifiers, constraints
ob_cube.location = (-1.645, 5.434, 12.35)
ob_cube.lock_rotations_4d = False
ob_cube.empty_display_type = 'ARROWS'
ob_cube.lineart.crease_threshold = 0.0

# ---- collection membership
col_collection.objects.link(ob_cube)

# ---- scene / render settings (as saved in the file)
scene.frame_start = 1; scene.frame_end = 250; scene.frame_set(1)
scene.render.engine = 'BLENDER_EEVEE_NEXT'
scene.cycles.sampling_pattern = 'TABULATED_SOBOL'
scene.view_settings.view_transform = 'Filmic'
bpy.context.view_layer.update()

# ---- added for rendering (the .blend has no active camera and no usable light): camera, sun
cam_auto = bpy.data.cameras.new('AutoCamera')
cam_auto.lens = 50.0
cam_auto.sensor_width = 36.0
cam_auto.clip_end = 1000.0
ob_auto_camera = bpy.data.objects.new('AutoCamera', cam_auto)
scene.collection.objects.link(ob_auto_camera)
ob_auto_camera.location = (13.1853, -17.0686, 28.7924)
ob_auto_camera.rotation_euler = (1.09748, -7.21219e-08, 0.694738)
scene.camera = ob_auto_camera
light_auto_sun = bpy.data.lights.new('AutoSun', 'SUN')
light_auto_sun.energy = 3.0
light_auto_sun.angle = 0.0523599
ob_auto_sun = bpy.data.objects.new('AutoSun', light_auto_sun)
scene.collection.objects.link(ob_auto_sun)
ob_auto_sun.rotation_euler = (0.872665, 0.174533, 0.523599)
bpy.context.view_layer.update()
